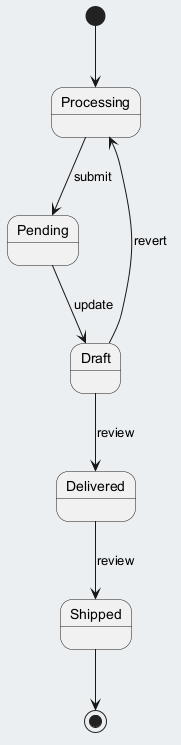

The diagram above was rendered by PlantUML. Its source (embedded in the PNG):
@startuml
skinparam backgroundColor #ECEFF1
skinparam classBackgroundColor #FFFFFF
skinparam classBorderColor #455A64
[*] --> Processing
Processing --> Pending : submit
Pending --> Draft : update
Draft --> Delivered : review
Delivered --> Shipped : review
Draft --> Processing : revert
Shipped --> [*]
@enduml